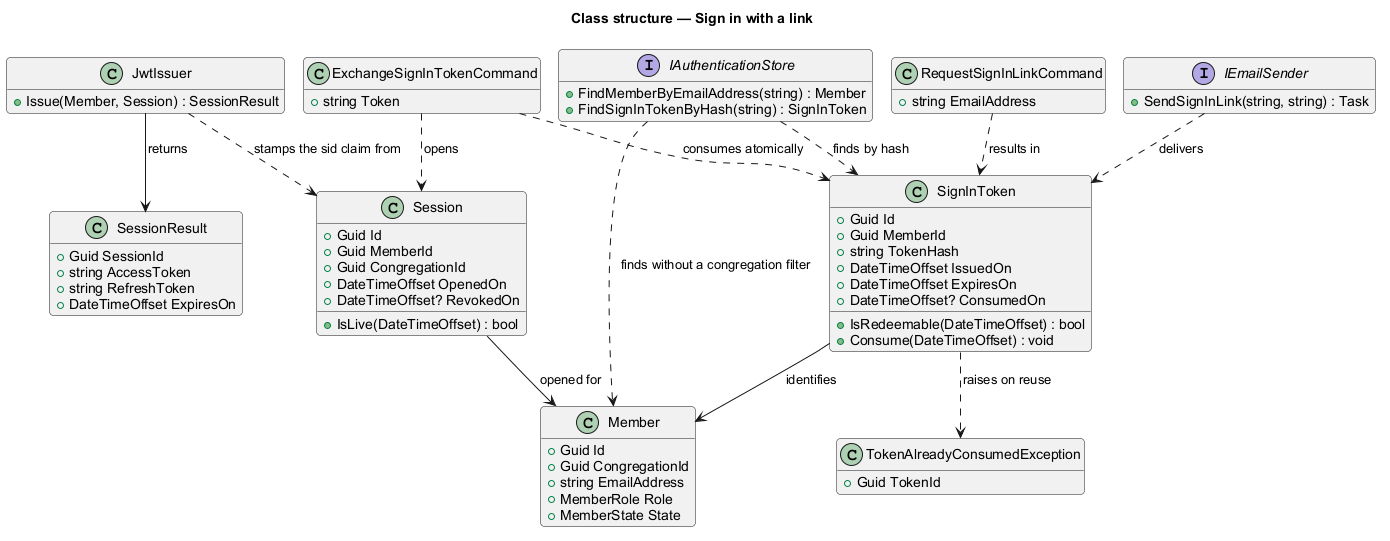

The diagram above was rendered by PlantUML. Its source (embedded in the PNG):
@startuml
!pragma layout smetana
title Class structure — Sign in with a link
skinparam backgroundColor #FFFFFF
skinparam shadowing false
skinparam roundcorner 8
skinparam defaultFontName Arial
hide empty members

class SignInToken {
  +Guid Id
  +Guid MemberId
  +string TokenHash
  +DateTimeOffset IssuedOn
  +DateTimeOffset ExpiresOn
  +DateTimeOffset? ConsumedOn
  +IsRedeemable(DateTimeOffset) : bool
  +Consume(DateTimeOffset) : void
}
class RequestSignInLinkCommand {
  +string EmailAddress
}
class ExchangeSignInTokenCommand {
  +string Token
}
class Session {
  +Guid Id
  +Guid MemberId
  +Guid CongregationId
  +DateTimeOffset OpenedOn
  +DateTimeOffset? RevokedOn
  +IsLive(DateTimeOffset) : bool
}
class SessionResult {
  +Guid SessionId
  +string AccessToken
  +string RefreshToken
  +DateTimeOffset ExpiresOn
}
class JwtIssuer {
  +Issue(Member, Session) : SessionResult
}
interface IAuthenticationStore {
  +FindMemberByEmailAddress(string) : Member
  +FindSignInTokenByHash(string) : SignInToken
}
interface IEmailSender {
  +SendSignInLink(string, string) : Task
}
class Member {
  +Guid Id
  +Guid CongregationId
  +string EmailAddress
  +MemberRole Role
  +MemberState State
}
class TokenAlreadyConsumedException {
  +Guid TokenId
}

SignInToken --> Member : identifies
Session --> Member : opened for
RequestSignInLinkCommand ..> SignInToken : results in
ExchangeSignInTokenCommand ..> SignInToken : consumes atomically
ExchangeSignInTokenCommand ..> Session : opens
SignInToken ..> TokenAlreadyConsumedException : raises on reuse
JwtIssuer --> SessionResult : returns
JwtIssuer ..> Session : stamps the sid claim from
IAuthenticationStore ..> Member : finds without a congregation filter
IAuthenticationStore ..> SignInToken : finds by hash
IEmailSender ..> SignInToken : delivers
@enduml